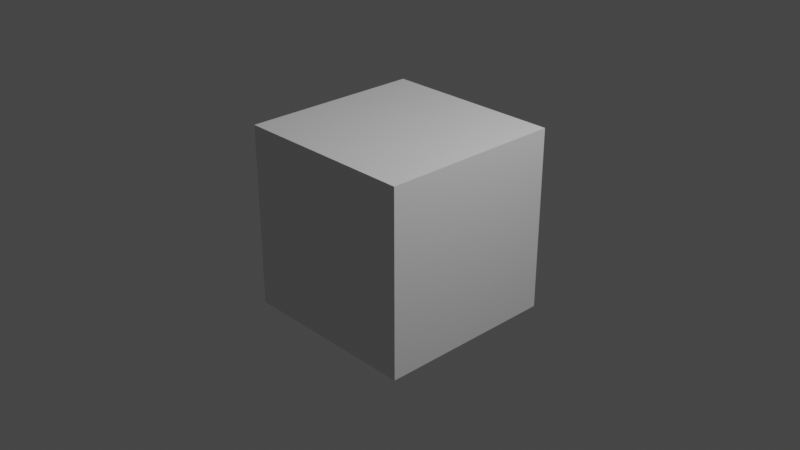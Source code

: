 # Source: video_project.blend  (saved by Blender 2.82.7; exported with 4.5.12 LTS)
import bpy
from mathutils import Matrix  # noqa: F401  (used for matrix-valued properties, if any)

bpy.ops.wm.read_factory_settings(use_empty=True)
scene = bpy.context.scene
scene.name = 'Scene'

# ---- collections
col_collection = bpy.data.collections.new('Collection'); scene.collection.children.link(col_collection)

# ---- materials (node trees are filled in below, after node groups)
mat_material = bpy.data.materials.new('Material')
mat_material.alpha_threshold = 0.0
mat_material.use_transparent_shadow = False
mat_material.line_color = (0.0, 0.0, 0.0, 1.0)

# ---- material node trees
mat_material.use_nodes = True; mat_material.node_tree.nodes.clear()
_N = mat_material.node_tree.nodes; _L = mat_material.node_tree.links
n0 = _N.new('ShaderNodeOutputMaterial'); n0.name = 'Material Output'; n0.location = (300, 300)
n1 = _N.new('ShaderNodeBsdfPrincipled'); n1.name = 'Principled BSDF'; n1.location = (10, 300)
n1.distribution = 'GGX'
n1.subsurface_method = 'BURLEY'
n1.inputs[2].default_value = 0.4
n1.inputs[3].default_value = 1.45
n1.inputs[27].default_value = (0.0, 0.0, 0.0, 1.0)
n1.inputs[28].default_value = 1.0
_L.new(n1.outputs[0], n0.inputs[0])
n0.is_active_output = True

# ---- world
world_world = bpy.data.worlds.new('World'); scene.world = world_world
world_world.use_nodes = True; world_world.node_tree.nodes.clear()
_N = world_world.node_tree.nodes; _L = world_world.node_tree.links
n0 = _N.new('ShaderNodeOutputWorld'); n0.name = 'World Output'; n0.location = (300, 300)
n1 = _N.new('ShaderNodeBackground'); n1.name = 'Background'; n1.location = (10, 300)
n1.inputs[0].default_value = (0.05088, 0.05088, 0.05088, 1.0)
_L.new(n1.outputs[0], n0.inputs[0])
n0.is_active_output = True
world_world.color = (0.05088, 0.05088, 0.05088)
world_world.use_sun_shadow = False
world_world.sun_shadow_jitter_overblur = 0.0

# ---- cameras
cam_camera = bpy.data.cameras.new('Camera')
cam_camera.clip_end = 100.0
cam_camera.ortho_scale = 7.314

# ---- lights
light_light = bpy.data.lights.new('Light', 'POINT')
light_light.transmission_factor = 0.0
light_light.energy = 1000.0
light_light.shadow_soft_size = 0.1
light_light.shadow_maximum_resolution = 0.006
light_light.use_absolute_resolution = True

# ---- meshes
me_cube = bpy.data.meshes.new('Cube')
me_cube.from_pydata([(1.0, 1.0, 1.0), (1.0, 1.0, -1.0), (1.0, -1.0, 1.0), (1.0, -1.0, -1.0), (-1.0, 1.0, 1.0), (-1.0, 1.0, -1.0), (-1.0, -1.0, 1.0), (-1.0, -1.0, -1.0)], [], [(0, 4, 6, 2), (3, 2, 6, 7), (7, 6, 4, 5), (5, 1, 3, 7), (1, 0, 2, 3), (5, 4, 0, 1)])
_uv = me_cube.uv_layers.new(name='UVMap')
_uv.uv.foreach_set('vector', [0.625, 0.5, 0.875, 0.5, 0.875, 0.75, 0.625, 0.75, 0.375, 0.75, 0.625, 0.75, 0.625, 1.0, 0.375, 1.0, 0.375, 0.0, 0.625, 0.0, 0.625, 0.25, 0.375, 0.25, 0.125, 0.5, 0.375, 0.5, 0.375, 0.75, 0.125, 0.75, 0.375, 0.5, 0.625, 0.5, 0.625, 0.75, 0.375, 0.75, 0.375, 0.25, 0.625, 0.25, 0.625, 0.5, 0.375, 0.5])
me_cube.materials.append(mat_material)
me_cube.use_remesh_preserve_volume = False
me_cube.use_remesh_preserve_attributes = False
me_cube.use_mirror_vertex_groups = False
me_cube.update()

# ---- objects
ob_cube = bpy.data.objects.new('Cube', me_cube)
ob_light = bpy.data.objects.new('Light', light_light)
ob_camera = bpy.data.objects.new('Camera', cam_camera)

# ---- transforms, parenting, visibility, modifiers, constraints
ob_cube.location = (0.0, 0.0, 0.0)
ob_cube.lock_rotations_4d = False
ob_cube.empty_display_type = 'ARROWS'
ob_cube.lineart.crease_threshold = 0.0
ob_light.location = (4.076, 1.005, 5.904)
ob_light.rotation_euler = (0.6503, 0.05522, 1.866)
ob_light.lock_rotations_4d = False
ob_light.empty_display_type = 'ARROWS'
ob_light.color = (0.0, 0.0, 0.0, 0.0)
ob_light.lineart.crease_threshold = 0.0
ob_camera.location = (7.359, -6.926, 4.958)
ob_camera.rotation_euler = (1.109, 0.0, 0.8149)
ob_camera.lock_rotations_4d = False
ob_camera.empty_display_type = 'ARROWS'
ob_camera.color = (0.0, 0.0, 0.0, 0.0)
ob_camera.display_type = 'WIRE'
ob_camera.lineart.crease_threshold = 0.0

# ---- collection membership
col_collection.objects.link(ob_cube)
col_collection.objects.link(ob_light)
col_collection.objects.link(ob_camera)

# ---- scene / render settings (as saved in the file)
scene.camera = ob_camera
scene.frame_start = 1; scene.frame_end = 2400; scene.frame_set(278)
scene.render.engine = 'BLENDER_EEVEE_NEXT'
scene.render.image_settings.file_format = 'FFMPEG'
scene.render.image_settings.color_mode = 'RGB'
scene.render.fps = 60
scene.cycles.use_denoising = False
scene.cycles.samples = 128
scene.cycles.sampling_pattern = 'TABULATED_SOBOL'
scene.cycles.use_adaptive_sampling = False
scene.cycles.use_light_tree = False
scene.view_settings.view_transform = 'Filmic'
bpy.context.view_layer.update()
